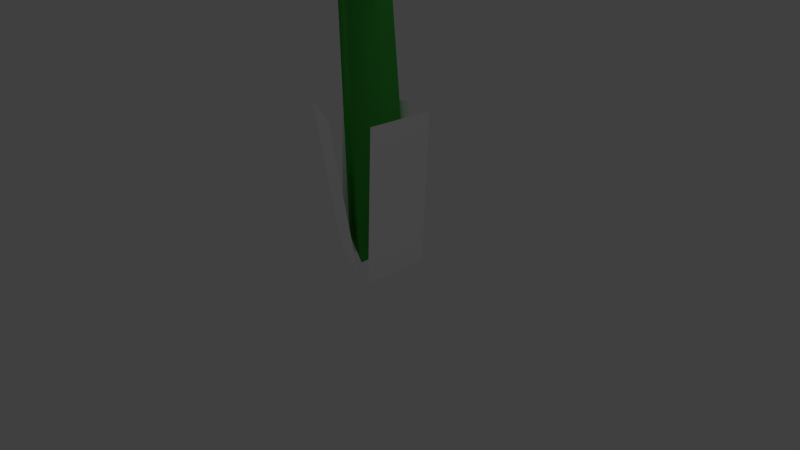 # Source: pellet_posy.blend  (saved by Blender 2.74.0; exported with 4.5.12 LTS)
import bpy
from mathutils import Matrix  # noqa: F401  (used for matrix-valued properties, if any)

bpy.ops.wm.read_factory_settings(use_empty=True)
scene = bpy.context.scene
scene.name = 'Scene'

# ---- collections
col_collection_1 = bpy.data.collections.new('Collection 1'); scene.collection.children.link(col_collection_1)

# ---- materials (node trees are filled in below, after node groups)
mat_baseleaves = bpy.data.materials.new('BaseLeaves')
mat_baseleaves.alpha_threshold = 0.0
mat_baseleaves.use_transparent_shadow = False
mat_baseleaves.diffuse_color = (1.0, 1.0, 1.0, 1.0)
mat_baseleaves.roughness = 0.5
mat_stem = bpy.data.materials.new('Stem')
mat_stem.alpha_threshold = 0.0
mat_stem.use_transparent_shadow = False
mat_stem.diffuse_color = (0.05669, 0.4291, 0.05669, 1.0)
mat_stem.roughness = 0.5
mat_stem.specular_intensity = 0.25
mat_red_pellet = bpy.data.materials.new('red_pellet')
mat_red_pellet.alpha_threshold = 0.0
mat_red_pellet.use_transparent_shadow = False
mat_red_pellet.diffuse_color = (1.0, 0.0, 0.0, 1.0)
mat_red_pellet.roughness = 0.5
mat_red_pellet.specular_intensity = 1.0
mat_number = bpy.data.materials.new('Number')
mat_number.alpha_threshold = 0.0
mat_number.use_transparent_shadow = False
mat_number.roughness = 0.5
mat_petal = bpy.data.materials.new('Petal')
mat_petal.alpha_threshold = 0.0
mat_petal.use_transparent_shadow = False
mat_petal.roughness = 0.5
mat_leaves = bpy.data.materials.new('Leaves')
mat_leaves.alpha_threshold = 0.0
mat_leaves.use_transparent_shadow = False
mat_leaves.roughness = 0.5
mat_leaves.specular_intensity = 0.2
mat_base = bpy.data.materials.new('Base')
mat_base.alpha_threshold = 0.0
mat_base.use_transparent_shadow = False
mat_base.diffuse_color = (0.0, 0.329, 0.0, 1.0)
mat_base.roughness = 0.5

# ---- material node trees

# ---- world
world_world = bpy.data.worlds.new('World'); scene.world = world_world
world_world.color = (0.05088, 0.05088, 0.05088)
world_world.use_sun_shadow = False
world_world.sun_shadow_jitter_overblur = 0.0
world_world.cycles.sampling_method = 'MANUAL'
world_world.cycles.sample_map_resolution = 256

# ---- cameras
cam_camera = bpy.data.cameras.new('Camera')
cam_camera.clip_end = 100.0
cam_camera.lens = 35.0
cam_camera.sensor_width = 32.0
cam_camera.sensor_height = 18.0
cam_camera.ortho_scale = 7.314
cam_camera.dof.focus_distance = 0.0
cam_camera.dof.aperture_fstop = 128.0

# ---- lights
light_lamp_003 = bpy.data.lights.new('Lamp.003', 'POINT')
light_lamp_003.transmission_factor = 0.0
light_lamp_003.cutoff_distance = 30.0
light_lamp_003.energy = 100.0
light_lamp_003.shadow_buffer_clip_start = 1.001
light_lamp_003.shadow_soft_size = 0.1
light_lamp_003.shadow_maximum_resolution = 0.006
light_lamp_003.use_absolute_resolution = True
light_lamp_003.cycles.use_multiple_importance_sampling = False
light_lamp_002 = bpy.data.lights.new('Lamp.002', 'POINT')
light_lamp_002.transmission_factor = 0.0
light_lamp_002.cutoff_distance = 30.0
light_lamp_002.energy = 100.0
light_lamp_002.shadow_buffer_clip_start = 1.001
light_lamp_002.shadow_soft_size = 0.1
light_lamp_002.shadow_maximum_resolution = 0.006
light_lamp_002.use_absolute_resolution = True
light_lamp_002.cycles.use_multiple_importance_sampling = False
light_lamp_001 = bpy.data.lights.new('Lamp.001', 'POINT')
light_lamp_001.transmission_factor = 0.0
light_lamp_001.cutoff_distance = 30.0
light_lamp_001.energy = 100.0
light_lamp_001.shadow_buffer_clip_start = 1.001
light_lamp_001.shadow_soft_size = 0.1
light_lamp_001.shadow_maximum_resolution = 0.006
light_lamp_001.use_absolute_resolution = True
light_lamp_001.cycles.use_multiple_importance_sampling = False
light_lamp = bpy.data.lights.new('Lamp', 'POINT')
light_lamp.transmission_factor = 0.0
light_lamp.cutoff_distance = 30.0
light_lamp.energy = 100.0
light_lamp.shadow_buffer_clip_start = 1.001
light_lamp.shadow_soft_size = 0.1
light_lamp.shadow_maximum_resolution = 0.006
light_lamp.use_absolute_resolution = True
light_lamp.cycles.use_multiple_importance_sampling = False

# ---- meshes
me_plane = bpy.data.meshes.new('Plane')
me_plane.from_pydata([(0.5359, 0.4649, 1.947), (0.4624, -0.4, 1.947), (0.4005, 0.4764, -0.1306), (0.3271, -0.3885, -0.1306), (-0.6458, 0.1053, 1.947), (0.09384, 0.5483, 1.947), (-0.551, -0.05308, -0.1306), (0.1887, 0.3899, -0.1306), (-0.001983, -0.6261, 1.947), (-0.7848, -0.2511, 1.947), (0.1229, -0.3654, -0.1306), (-0.6599, 0.009659, -0.1306), (-0.4699, -2.297e-08, 0.1259), (-0.3431, -2.713e-08, 10.18), (0.235, 0.407, 0.1259), (-0.09991, 0.2033, 9.923), (0.235, -0.407, 0.1259), (-0.09991, -0.2033, 9.923), (-0.5305, -2.888e-08, 4.547), (-0.00693, 0.3023, 4.547), (-0.00693, -0.3023, 4.547), (-0.8356, -4.095e-08, 6.508), (-0.3785, 0.2743, 6.638), (-0.3785, -0.2743, 6.638), (-1.292, -6.64e-08, 7.949), (-0.9265, 0.2111, 7.949), (-0.9265, -0.2111, 7.949), (-1.13, 0.007524, 9.358), (-0.8028, 0.2062, 9.252), (-0.8028, -0.1911, 9.252), (1.1, -1.116, 10.33), (1.09, -1.259, 10.21), (0.5561, -1.259, 9.659), (0.4299, -1.116, 9.646), (0.2074, -1.108, 11.2), (0.07981, -1.25, 11.19), (-0.4542, -1.25, 10.64), (-0.463, -1.108, 10.52), (-0.2342, -0.02432, 11.63), (-0.4198, -0.02328, 11.68), (-0.9538, -0.02328, 11.13), (-0.9046, -0.02432, 10.95), (0.2171, 1.052, 11.19), (0.09087, 1.194, 11.18), (-0.4431, 1.194, 10.63), (-0.4532, 1.052, 10.51), (1.11, 1.044, 10.32), (1.101, 1.185, 10.2), (0.5672, 1.185, 9.648), (0.4396, 1.044, 9.636), (1.552, -0.04008, 9.894), (1.601, -0.04112, 9.709), (1.067, -0.04112, 9.161), (0.8812, -0.04008, 9.206), (1.368, -0.5949, 10.22), (1.375, 0.2864, 10.21), (0.1103, -0.5902, 11.45), (0.117, 0.2911, 11.44), (-1.115, -0.0384, 11.05), (-1.058, -0.0384, 12.44), (-0.5852, 1.243, 10.53), (-0.1938, 2.052, 11.6), (0.4744, 1.243, 9.499), (1.535, 2.052, 9.918), (1.004, -0.0384, 8.983), (2.399, -0.0384, 9.075), (0.4744, -1.32, 9.499), (1.535, -2.129, 9.918), (-0.5852, -1.32, 10.53), (-0.1938, -2.129, 11.6), (-1.036, -0.0384, 11.7), (-0.3642, 1.586, 11.04), (0.9792, 1.586, 9.733), (1.651, -0.0384, 9.078), (0.9792, -1.663, 9.733), (-0.3642, -1.663, 11.04), (0.4829, 1.23, 9.49), (1.001, -0.04144, 8.985), (1.001, -0.04144, 8.985), (0.4829, 1.23, 9.49), (-0.5643, 1.239, 10.51), (-1.094, -0.02295, 11.03), (-0.5758, -1.294, 10.52), (0.4715, -1.303, 9.501), (-1.451, 0.2707, 9.722), (-1.119, -0.2295, 11.0), (-0.6679, 1.061, 10.56), (-0.9242, 0.9369, 9.193), (-0.9099, 0.9908, 10.79), (-0.1082, 1.463, 10.01), (-0.5173, 0.7749, 8.633), (-0.1966, 1.333, 10.1), (0.7513, 0.8975, 9.176), (-0.1062, 0.1956, 8.584), (0.6983, 0.8981, 9.227), (0.9961, -0.1646, 8.937), (-0.1683, -0.6723, 8.611), (0.9175, 0.05055, 9.014), (0.539, -1.209, 9.383), (-0.2809, -1.085, 8.896), (0.7623, -1.138, 9.165), (-0.1222, -1.618, 10.03), (-1.52, -0.7674, 9.834), (-0.7956, -1.364, 10.68), (-1.198, 0.03389, 11.08), (-1.043, -1.042, 9.384), (-0.0003027, -1.505, 9.908), (-0.9127, -0.9674, 10.8), (-1.451, 0.2707, 9.722), (-1.119, -0.2295, 11.0), (-0.6679, 1.061, 10.56), (-0.9242, 0.9369, 9.193), (-0.9099, 0.9908, 10.79), (-0.1082, 1.463, 10.01), (-0.5173, 0.7749, 8.633), (-0.1966, 1.333, 10.1), (0.7513, 0.8975, 9.176), (-0.1062, 0.1956, 8.584), (0.6983, 0.8981, 9.227), (0.9961, -0.1646, 8.937), (-0.1683, -0.6723, 8.611), (0.9175, 0.05055, 9.014), (0.539, -1.209, 9.383), (-0.2809, -1.085, 8.896), (0.7623, -1.138, 9.165), (-0.1222, -1.618, 10.03), (-1.52, -0.7674, 9.834), (-0.7956, -1.364, 10.68), (-1.198, 0.03389, 11.08), (-1.043, -1.042, 9.384), (-0.0003027, -1.505, 9.908), (-0.9127, -0.9674, 10.8), (-1.115, -0.0384, 11.05), (-1.058, -0.0384, 12.44), (-0.5852, 1.243, 10.53), (-0.1938, 2.052, 11.6), (0.4744, 1.243, 9.499), (1.535, 2.052, 9.918), (1.004, -0.0384, 8.983), (2.399, -0.0384, 9.075), (0.4744, -1.32, 9.499), (1.535, -2.129, 9.918), (-0.5852, -1.32, 10.53), (-0.1938, -2.129, 11.6), (-1.036, -0.0384, 11.7), (-0.3642, 1.586, 11.04), (0.9792, 1.586, 9.733), (1.651, -0.0384, 9.078), (0.9792, -1.663, 9.733), (-0.3642, -1.663, 11.04), (-0.5643, 1.239, 10.51), (-1.094, -0.02295, 11.03), (-0.5758, -1.294, 10.52), (0.4715, -1.303, 9.501)], [], [(0, 1, 3, 2), (4, 5, 7, 6), (8, 9, 11, 10), (27, 13, 15, 28), (29, 17, 13, 27), (28, 15, 17, 29), (12, 18, 19, 14), (16, 20, 18, 12), (14, 19, 20, 16), (18, 21, 22, 19), (20, 23, 21, 18), (19, 22, 23, 20), (21, 24, 25, 22), (23, 26, 24, 21), (22, 25, 26, 23), (24, 27, 28, 25), (26, 29, 27, 24), (25, 28, 29, 26), (33, 32, 36, 37), (32, 31, 35, 36), (31, 30, 34, 35), (37, 36, 40, 41), (36, 35, 39, 40), (35, 34, 38, 39), (41, 40, 44, 45), (40, 39, 43, 44), (39, 38, 42, 43), (45, 44, 48, 49), (44, 43, 47, 48), (43, 42, 46, 47), (49, 48, 52, 53), (48, 47, 51, 52), (47, 46, 50, 51), (37, 41, 45, 33), (38, 34, 30, 42), (49, 53, 33, 45), (30, 50, 46, 42), (53, 52, 32, 33), (52, 51, 31, 32), (51, 50, 30, 31), (54, 55, 57, 56), (70, 59, 61, 71), (71, 61, 63, 72), (72, 63, 65, 73), (73, 65, 67, 74), (75, 69, 59, 70), (74, 67, 69, 75), (58, 70, 71, 60), (60, 71, 72, 62), (62, 72, 73, 64), (64, 73, 74, 66), (68, 75, 70, 58), (66, 74, 75, 68), (153, 150, 76, 77), (87, 88, 89), (84, 85, 86), (93, 94, 95), (90, 91, 92), (99, 100, 101), (96, 97, 98), (102, 103, 104), (105, 106, 107), (83, 78, 79, 80), (81, 82, 83, 80), (111, 113, 112), (108, 110, 109), (117, 119, 118), (114, 116, 115), (123, 125, 124), (120, 122, 121), (126, 128, 127), (129, 131, 130), (144, 145, 135, 133), (145, 146, 137, 135), (146, 147, 139, 137), (147, 148, 141, 139), (149, 144, 133, 143), (148, 149, 143, 141), (132, 134, 145, 144), (134, 136, 146, 145), (136, 138, 147, 146), (138, 140, 148, 147), (142, 132, 144, 149), (140, 142, 149, 148), (151, 150, 153, 152)])
me_plane.polygons.foreach_set('use_smooth', [0, 0, 0, 1, 1, 1, 1, 1, 1, 1, 1, 1, 1, 1, 1, 1, 1, 1, 1, 1, 1, 1, 1, 1, 1, 1, 1, 1, 1, 1, 1, 1, 1, 1, 1, 1, 1, 1, 1, 1, 0, 1, 1, 1, 1, 1, 1, 1, 1, 1, 1, 1, 1, 1, 0, 0, 0, 0, 0, 0, 0, 0, 1, 1, 0, 0, 0, 0, 0, 0, 0, 0, 1, 1, 1, 1, 1, 1, 1, 1, 1, 1, 1, 1, 1])
me_plane.polygons.foreach_set('material_index', [0, 0, 0, 1, 1, 1, 1, 1, 1, 1, 1, 1, 1, 1, 1, 1, 1, 1, 2, 2, 2, 2, 2, 2, 2, 2, 2, 2, 2, 2, 2, 2, 2, 2, 2, 2, 2, 2, 2, 2, 3, 4, 4, 4, 4, 4, 4, 4, 4, 4, 4, 4, 4, 6, 5, 5, 5, 5, 5, 5, 5, 5, 6, 6, 5, 5, 5, 5, 5, 5, 5, 5, 4, 4, 4, 4, 4, 4, 4, 4, 4, 4, 4, 4, 6])
_uv = me_plane.uv_layers.new(name='UVMap')
_uv.uv.foreach_set('vector', [1.036, 0.9987, -0.03504, 0.9928, -0.0358, -0.02065, 1.035, -0.01469, 0.9952, 1.0, 0.00189, 0.999, 0.004787, -0.006552, 0.9981, -0.005105, 1.013, 0.9955, -0.011, 0.9964, -0.01284, -0.0006645, 1.011, -0.001551, 0.0, 0.0, 0.0, 0.0, 0.0, 0.0, 0.0, 0.0, 0.0, 0.0, 0.0, 0.0, 0.0, 0.0, 0.0, 0.0, 0.0, 0.0, 0.0, 0.0, 0.0, 0.0, 0.0, 0.0, 0.0, 0.0, 0.0, 0.0, 0.0, 0.0, 0.0, 0.0, 0.0, 0.0, 0.0, 0.0, 0.0, 0.0, 0.0, 0.0, 0.0, 0.0, 0.0, 0.0, 0.0, 0.0, 0.0, 0.0, 0.0, 0.0, 0.0, 0.0, 0.0, 0.0, 0.0, 0.0, 0.0, 0.0, 0.0, 0.0, 0.0, 0.0, 0.0, 0.0, 0.0, 0.0, 0.0, 0.0, 0.0, 0.0, 0.0, 0.0, 0.0, 0.0, 0.0, 0.0, 0.0, 0.0, 0.0, 0.0, 0.0, 0.0, 0.0, 0.0, 0.0, 0.0, 0.0, 0.0, 0.0, 0.0, 0.0, 0.0, 0.0, 0.0, 0.0, 0.0, 0.0, 0.0, 0.0, 0.0, 0.0, 0.0, 0.0, 0.0, 0.0, 0.0, 0.0, 0.0, 0.0, 0.0, 0.0, 0.0, 0.0, 0.0, 0.0, 0.0, 0.0, 0.0, 0.0, 0.0, 0.0, 0.0, 0.0, 0.0, 0.0, 0.0, 0.0, 0.0, 0.0, 0.0, 0.0, 0.0, 0.0, 0.0, 0.0, 0.0, 0.0, 0.0, 0.0, 0.0, 0.0, 0.0, 0.0, 0.0, 0.0, 0.0, 0.0, 0.0, 0.0, 0.0, 0.0, 0.0, 0.0, 0.0, 0.0, 0.0, 0.0, 0.0, 0.0, 0.0, 0.0, 0.0, 0.0, 0.0, 0.0, 0.0, 0.0, 0.0, 0.0, 0.0, 0.0, 0.0, 0.0, 0.0, 0.0, 0.0, 0.0, 0.0, 0.0, 0.0, 0.0, 0.0, 0.0, 0.0, 0.0, 0.0, 0.0, 0.0, 0.0, 0.0, 0.0, 0.0, 0.0, 0.0, 0.0, 0.0, 0.0, 0.0, 0.0, 0.0, 0.0, 0.0, 0.0, 0.0, 0.0, 0.0, 0.0, 0.0, 0.0, 0.0, 0.0, 0.0, 0.0, 0.0, 0.0, 0.0, 0.0, 0.0, 0.0, 0.0, 0.0, 0.0, 0.0, 0.0, 0.0, 0.0, 0.0, 0.0, 0.0, 0.0, 0.0, 0.0, 0.0, 0.0, 0.0, 0.0, 0.0, 0.0, 0.0, 0.0, 0.0, 0.0, 0.0, 0.0, 0.0, 0.0, 0.0, 0.0, 0.0, 0.0, 0.0, 0.0, 0.0, 0.0, 0.0, 0.0, 0.0, 0.0, 0.0, 0.0, 0.0, 0.0, 0.0, 0.0, 0.0, 0.0, 0.0, 0.0, 0.0, 0.0, 0.0, 0.0, 0.0, 0.0, 0.0, 0.0, 0.0, 0.0, 0.0, 0.0, 0.0, 0.0, 0.0, 0.0, 0.0, 0.0, 0.0, 0.0, 0.0, 0.0, 0.0, 0.0, 0.0, 0.0, 0.0, 0.0, 0.0, 0.0, 0.1756, 0.0, 0.1756, 1.0, 0.0, 1.0, 2.047, 0.4992, 2.047, 0.995, 4.09, 0.995, 4.09, 0.4992, 3.072, 0.4992, 3.072, 0.995, 1.022, 0.995, 1.022, 0.4992, 4.09, 0.4992, 4.09, 0.995, 2.047, 0.995, 2.047, 0.4992, 2.047, 0.4992, 2.047, 0.995, 0.004188, 0.995, 0.004188, 0.4992, 0.01228, 0.4992, 0.01228, 0.995, 2.047, 0.995, 2.047, 0.4992, 1.022, 0.4992, 1.022, 0.995, 3.072, 0.995, 3.072, 0.4992, 2.047, 0.003345, 2.047, 0.4992, 4.09, 0.4992, 4.09, 0.003345, 3.072, 0.003345, 3.072, 0.4992, 1.022, 0.4992, 1.022, 0.003345, 4.09, 0.003345, 4.09, 0.4992, 2.047, 0.4992, 2.047, 0.003345, 2.047, 0.003345, 2.047, 0.4992, 0.004188, 0.4992, 0.004188, 0.003345, 0.01228, 0.003345, 0.01228, 0.4992, 2.047, 0.4992, 2.047, 0.003345, 1.022, 0.003345, 1.022, 0.4992, 3.072, 0.4992, 3.072, 0.003345, 0.0, 0.0, 0.0, 0.0, 0.0, 0.0, 0.0, 0.0, 0.4872, -0.1378, -0.08859, 0.9942, 1.112, 1.004, 0.4823, -0.1821, 1.107, 0.9991, -0.08859, 0.9991, 0.4872, -0.1427, -0.123, 0.9942, 1.102, 0.9991, 0.4971, -0.1378, 1.079, 0.9942, -0.07782, 0.9951, 0.5118, -0.1329, -0.1378, 0.9942, 1.127, 0.9991, 0.4971, -0.1575, 1.093, 0.9991, -0.1034, 0.9991, 0.4971, -0.1526, -0.1378, 1.009, 1.142, 1.004, 0.4922, -0.1821, 1.102, 0.9991, -0.128, 0.9991, 0.0, 0.0, 0.0, 0.0, 0.0, 0.0, 0.0, 0.0, 0.0, 0.0, 0.0, 0.0, 0.0, 0.0, 0.0, 0.0, 0.4872, -0.1378, 1.112, 1.004, -0.08859, 0.9942, 0.4823, -0.1821, -0.08859, 0.9991, 1.107, 0.9991, 0.4872, -0.1427, 1.102, 0.9991, -0.123, 0.9942, 0.4971, -0.1378, -0.07782, 0.9951, 1.079, 0.9942, 0.5118, -0.1329, 1.127, 0.9991, -0.1378, 0.9942, 0.4971, -0.1575, -0.1034, 0.9991, 1.093, 0.9991, 0.4971, -0.1526, 1.142, 1.004, -0.1378, 1.009, 0.4922, -0.1821, -0.128, 0.9991, 1.102, 0.9991, 2.047, 0.4992, 4.09, 0.4992, 4.09, 0.995, 2.047, 0.995, 3.072, 0.4992, 1.022, 0.4992, 1.022, 0.995, 3.072, 0.995, 4.09, 0.4992, 2.047, 0.4992, 2.047, 0.995, 4.09, 0.995, 2.047, 0.4992, 0.004188, 0.4992, 0.004188, 0.995, 2.047, 0.995, 0.01228, 0.4992, 2.047, 0.4992, 2.047, 0.995, 0.01228, 0.995, 1.022, 0.4992, 3.072, 0.4992, 3.072, 0.995, 1.022, 0.995, 2.047, 0.003345, 4.09, 0.003345, 4.09, 0.4992, 2.047, 0.4992, 3.072, 0.003345, 1.022, 0.003345, 1.022, 0.4992, 3.072, 0.4992, 4.09, 0.003345, 2.047, 0.003345, 2.047, 0.4992, 4.09, 0.4992, 2.047, 0.003345, 0.004188, 0.003345, 0.004188, 0.4992, 2.047, 0.4992, 0.01228, 0.003345, 2.047, 0.003345, 2.047, 0.4992, 0.01228, 0.4992, 1.022, 0.003345, 3.072, 0.003345, 3.072, 0.4992, 1.022, 0.4992, 0.0, 0.0, 0.0, 0.0, 0.0, 0.0, 0.0, 0.0])
me_plane.materials.append(mat_baseleaves)
me_plane.materials.append(mat_stem)
me_plane.materials.append(mat_red_pellet)
me_plane.materials.append(mat_number)
me_plane.materials.append(mat_petal)
me_plane.materials.append(mat_leaves)
me_plane.materials.append(mat_base)
me_plane.use_remesh_preserve_volume = False
me_plane.use_remesh_preserve_attributes = False
me_plane.use_mirror_vertex_groups = False
me_plane.update()
arm_armature = bpy.data.armatures.new('Armature')  # bones are not reproduced

# ---- objects
ob_armature = bpy.data.objects.new('Armature', arm_armature)
ob_posy = bpy.data.objects.new('Posy', me_plane)
ob_lamp_003 = bpy.data.objects.new('Lamp.003', light_lamp_003)
ob_lamp_002 = bpy.data.objects.new('Lamp.002', light_lamp_002)
ob_lamp_001 = bpy.data.objects.new('Lamp.001', light_lamp_001)
ob_lamp = bpy.data.objects.new('Lamp', light_lamp)
ob_camera = bpy.data.objects.new('Camera', cam_camera)

# ---- transforms, parenting, visibility, modifiers, constraints
ob_armature.location = (0.0, 0.0, 0.0)
ob_armature.lineart.crease_threshold = 0.0
ob_posy.parent = ob_armature
ob_posy.location = (0.0, 0.0, 0.0)
ob_posy.lineart.crease_threshold = 0.0
_vg = ob_posy.vertex_groups.new(name='stem')
_vg.add([0, 1, 2, 3, 4, 5, 6, 7, 8, 9, 10, 11, 12, 13, 14, 15, 16, 17, 18, 19, 20, 21, 22, 23, 24, 25, 26, 27, 28, 29], 1.0, 'REPLACE')
_vg = ob_posy.vertex_groups.new(name='head')
_vg.add([30, 31, 32, 33, 34, 35, 36, 37, 38, 39, 40, 41, 42, 43, 44, 45, 46, 47, 48, 49, 50, 51, 52, 53, 54, 55, 56, 57, 58, 59, 60, 61, 62, 63, 64, 65, 66, 67, 68, 69, 70, 71, 72, 73, 74, 75, 76, 77, 78, 79, 80, 81, 82, 83, 84, 85, 86, 87, 88, 89, 90, 91, 92, 93, 94, 95, 96, 97, 98, 99, 100, 101, 102, 103, 104, 105, 106, 107, 108, 109, 110, 111, 112, 113, 114, 115, 116, 117, 118, 119, 120, 121, 122, 123, 124, 125, 126, 127, 128, 129, 130, 131, 132, 133, 134, 135, 136, 137, 138, 139, 140, 141, 142, 143, 144, 145, 146, 147, 148, 149, 150, 151, 152, 153], 1.0, 'REPLACE')
_m = ob_posy.modifiers.new('Armature', 'ARMATURE')
_m.object = ob_armature
ob_lamp_003.location = (-0.6683, 4.204, 8.097)
ob_lamp_003.rotation_euler = (0.6503, 0.05522, 1.866)
ob_lamp_003.scale = (1.0, 1.0, 1.0)
ob_lamp_003.lock_rotations_4d = False
ob_lamp_003.empty_display_type = 'ARROWS'
ob_lamp_003.color = (0.0, 0.0, 0.0, 0.0)
ob_lamp_003.lineart.crease_threshold = 0.0
ob_lamp_002.location = (-5.469, -2.576, 12.26)
ob_lamp_002.rotation_euler = (0.6503, 0.05522, 1.866)
ob_lamp_002.scale = (1.0, 1.0, 1.0)
ob_lamp_002.lock_rotations_4d = False
ob_lamp_002.empty_display_type = 'ARROWS'
ob_lamp_002.color = (0.0, 0.0, 0.0, 0.0)
ob_lamp_002.lineart.crease_threshold = 0.0
ob_lamp_001.location = (3.373, -4.712, 12.74)
ob_lamp_001.rotation_euler = (0.6503, 0.05522, 1.866)
ob_lamp_001.scale = (1.0, 1.0, 1.0)
ob_lamp_001.lock_rotations_4d = False
ob_lamp_001.empty_display_type = 'ARROWS'
ob_lamp_001.color = (0.0, 0.0, 0.0, 0.0)
ob_lamp_001.lineart.crease_threshold = 0.0
ob_lamp.location = (4.076, 1.005, 14.9)
ob_lamp.rotation_euler = (0.6503, 0.05522, 1.866)
ob_lamp.scale = (1.0, 1.0, 1.0)
ob_lamp.lock_rotations_4d = False
ob_lamp.empty_display_type = 'ARROWS'
ob_lamp.color = (0.0, 0.0, 0.0, 0.0)
ob_lamp.lineart.crease_threshold = 0.0
ob_camera.location = (7.481, -6.508, 5.344)
ob_camera.rotation_euler = (1.109, 0.01082, 0.8149)
ob_camera.scale = (1.0, 1.0, 1.0)
ob_camera.lock_rotations_4d = False
ob_camera.empty_display_type = 'ARROWS'
ob_camera.color = (0.0, 0.0, 0.0, 0.0)
ob_camera.display_type = 'WIRE'
ob_camera.lineart.crease_threshold = 0.0

# ---- collection membership
col_collection_1.objects.link(ob_armature)
col_collection_1.objects.link(ob_posy)
col_collection_1.objects.link(ob_lamp_003)
col_collection_1.objects.link(ob_lamp_002)
col_collection_1.objects.link(ob_lamp_001)
col_collection_1.objects.link(ob_lamp)
col_collection_1.objects.link(ob_camera)

# ---- scene / render settings (as saved in the file)
scene.camera = ob_camera
scene.frame_start = 0; scene.frame_end = 60; scene.frame_set(0)
scene.render.engine = 'BLENDER_EEVEE_NEXT'
scene.render.resolution_percentage = 50
scene.render.fps = 60
scene.render.dither_intensity = 0.0
scene.cycles.use_denoising = False
scene.cycles.samples = 10
scene.cycles.sampling_pattern = 'TABULATED_SOBOL'
scene.cycles.light_sampling_threshold = 0.0
scene.cycles.use_adaptive_sampling = False
scene.cycles.use_light_tree = False
scene.cycles.blur_glossy = 0.0
scene.cycles.pixel_filter_type = 'GAUSSIAN'
scene.cycles.sample_clamp_indirect = 0.0
scene.view_settings.view_transform = 'Standard'
bpy.context.view_layer.update()
